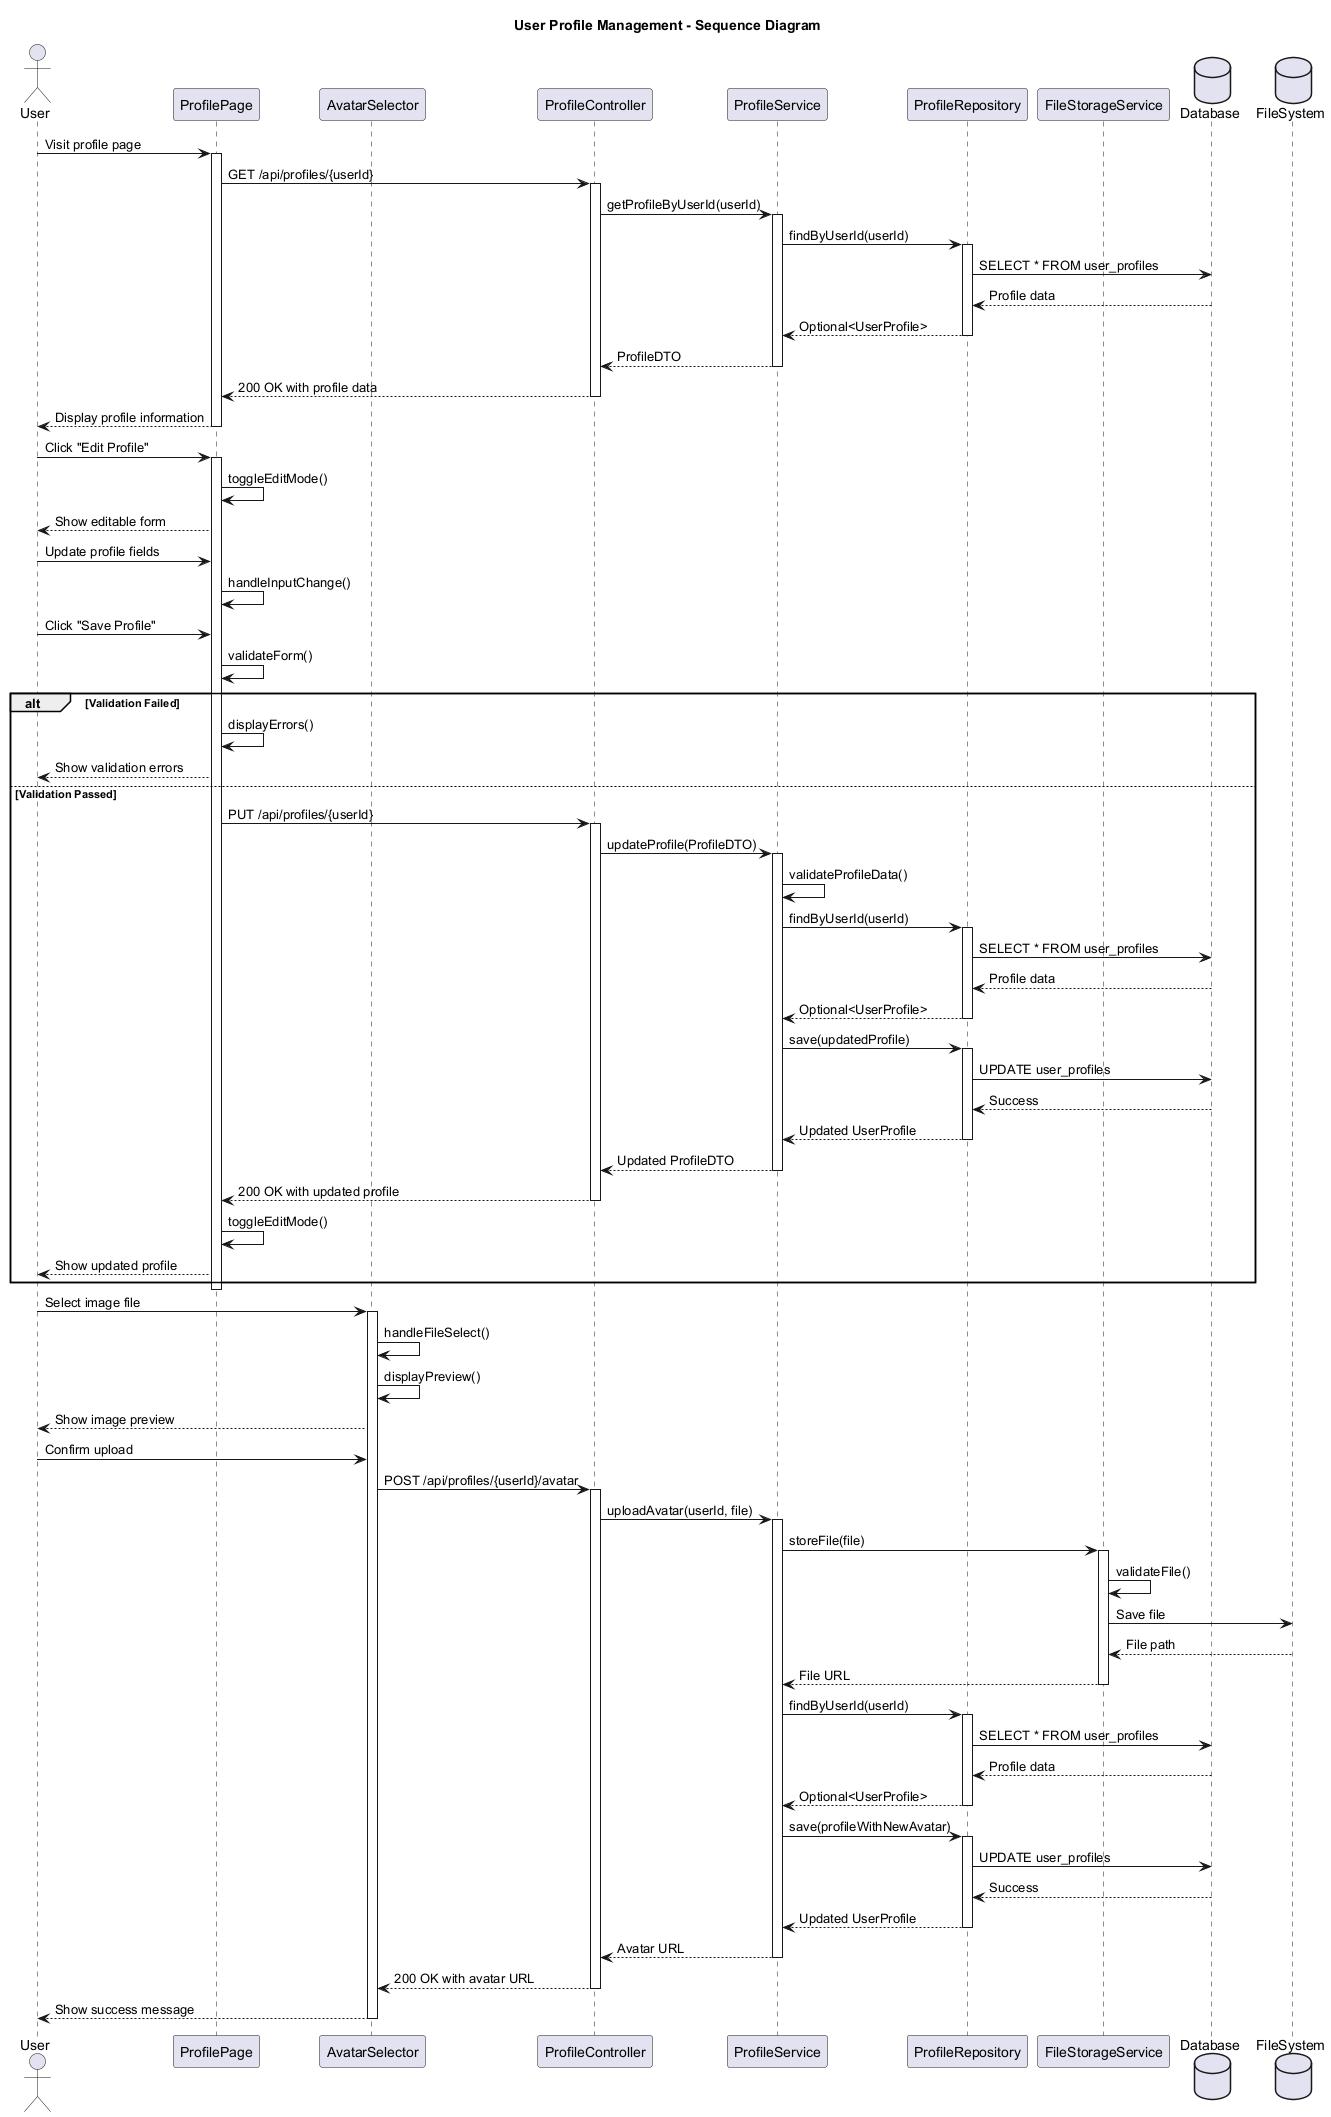

The diagram above was rendered by PlantUML. Its source (embedded in the PNG):
@startuml
title User Profile Management - Sequence Diagram

actor "User" as User
participant "ProfilePage" as Page
participant "AvatarSelector" as AvatarComp
participant "ProfileController" as Controller
participant "ProfileService" as Service
participant "ProfileRepository" as Repo
participant "FileStorageService" as FileService
database "Database" as DB
database "FileSystem" as FS

' Load profile
User -> Page: Visit profile page
activate Page
Page -> Controller: GET /api/profiles/{userId}
activate Controller
Controller -> Service: getProfileByUserId(userId)
activate Service
Service -> Repo: findByUserId(userId)
activate Repo
Repo -> DB: SELECT * FROM user_profiles
DB --> Repo: Profile data
Repo --> Service: Optional<UserProfile>
deactivate Repo
Service --> Controller: ProfileDTO
deactivate Service
Controller --> Page: 200 OK with profile data
deactivate Controller
Page --> User: Display profile information
deactivate Page

' Edit profile
User -> Page: Click "Edit Profile"
activate Page
Page -> Page: toggleEditMode()
Page --> User: Show editable form
User -> Page: Update profile fields
Page -> Page: handleInputChange()
User -> Page: Click "Save Profile"
Page -> Page: validateForm()

alt Validation Failed
    Page -> Page: displayErrors()
    Page --> User: Show validation errors
else Validation Passed
    Page -> Controller: PUT /api/profiles/{userId}
    activate Controller
    Controller -> Service: updateProfile(ProfileDTO)
    activate Service
    Service -> Service: validateProfileData()
    Service -> Repo: findByUserId(userId)
    activate Repo
    Repo -> DB: SELECT * FROM user_profiles
    DB --> Repo: Profile data
    Repo --> Service: Optional<UserProfile>
    deactivate Repo
    Service -> Repo: save(updatedProfile)
    activate Repo
    Repo -> DB: UPDATE user_profiles
    DB --> Repo: Success
    Repo --> Service: Updated UserProfile
    deactivate Repo
    Service --> Controller: Updated ProfileDTO
    deactivate Service
    Controller --> Page: 200 OK with updated profile
    deactivate Controller
    Page -> Page: toggleEditMode()
    Page --> User: Show updated profile
end
deactivate Page

' Upload avatar
User -> AvatarComp: Select image file
activate AvatarComp
AvatarComp -> AvatarComp: handleFileSelect()
AvatarComp -> AvatarComp: displayPreview()
AvatarComp --> User: Show image preview
User -> AvatarComp: Confirm upload
AvatarComp -> Controller: POST /api/profiles/{userId}/avatar
activate Controller
Controller -> Service: uploadAvatar(userId, file)
activate Service
Service -> FileService: storeFile(file)
activate FileService
FileService -> FileService: validateFile()
FileService -> FS: Save file
FS --> FileService: File path
FileService --> Service: File URL
deactivate FileService
Service -> Repo: findByUserId(userId)
activate Repo
Repo -> DB: SELECT * FROM user_profiles
DB --> Repo: Profile data
Repo --> Service: Optional<UserProfile>
deactivate Repo
Service -> Repo: save(profileWithNewAvatar)
activate Repo
Repo -> DB: UPDATE user_profiles
DB --> Repo: Success
Repo --> Service: Updated UserProfile
deactivate Repo
Service --> Controller: Avatar URL
deactivate Service
Controller --> AvatarComp: 200 OK with avatar URL
deactivate Controller
AvatarComp --> User: Show success message
deactivate AvatarComp

@enduml